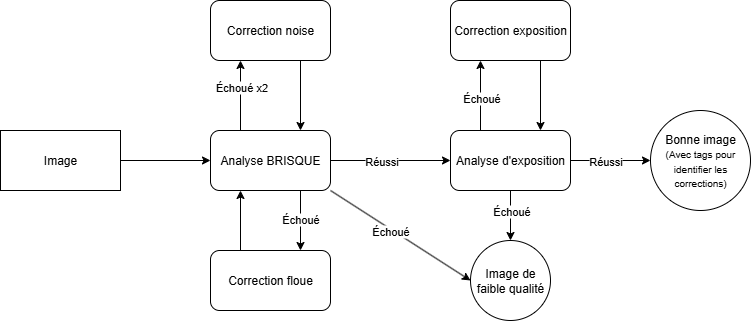

The diagram above was exported from draw.io. Its source (the exported page's mxGraphModel, read from the mxfile embedded in the PNG):
<mxGraphModel dx="1426" dy="743" grid="1" gridSize="10" guides="1" tooltips="1" connect="1" arrows="1" fold="1" page="1" pageScale="1" pageWidth="827" pageHeight="1169" math="0" shadow="0">
  <root>
    <mxCell id="0" />
    <mxCell id="1" parent="0" />
    <mxCell id="p-KePNE3PvP1S--m1Yjw-2" value="Image" style="rounded=0;whiteSpace=wrap;html=1;" vertex="1" parent="1">
      <mxGeometry x="90" y="280" width="120" height="60" as="geometry" />
    </mxCell>
    <mxCell id="p-KePNE3PvP1S--m1Yjw-3" value="" style="endArrow=classic;html=1;rounded=0;exitX=1;exitY=0.5;exitDx=0;exitDy=0;" edge="1" parent="1" source="p-KePNE3PvP1S--m1Yjw-2">
      <mxGeometry width="50" height="50" relative="1" as="geometry">
        <mxPoint x="390" y="410" as="sourcePoint" />
        <mxPoint x="300" y="310" as="targetPoint" />
      </mxGeometry>
    </mxCell>
    <mxCell id="p-KePNE3PvP1S--m1Yjw-4" value="Analyse BRISQUE" style="rounded=1;whiteSpace=wrap;html=1;glass=0;" vertex="1" parent="1">
      <mxGeometry x="300" y="280" width="120" height="60" as="geometry" />
    </mxCell>
    <mxCell id="p-KePNE3PvP1S--m1Yjw-5" value="" style="endArrow=classic;html=1;rounded=0;" edge="1" parent="1">
      <mxGeometry width="50" height="50" relative="1" as="geometry">
        <mxPoint x="420" y="310" as="sourcePoint" />
        <mxPoint x="540" y="310" as="targetPoint" />
      </mxGeometry>
    </mxCell>
    <mxCell id="p-KePNE3PvP1S--m1Yjw-6" value="Réussi" style="edgeLabel;html=1;align=center;verticalAlign=middle;resizable=0;points=[];" vertex="1" connectable="0" parent="p-KePNE3PvP1S--m1Yjw-5">
      <mxGeometry x="-0.1667" relative="1" as="geometry">
        <mxPoint as="offset" />
      </mxGeometry>
    </mxCell>
    <mxCell id="p-KePNE3PvP1S--m1Yjw-7" value="Analyse d'exposition" style="rounded=1;whiteSpace=wrap;html=1;glass=0;" vertex="1" parent="1">
      <mxGeometry x="540" y="280" width="120" height="60" as="geometry" />
    </mxCell>
    <mxCell id="p-KePNE3PvP1S--m1Yjw-8" value="" style="endArrow=classic;html=1;rounded=0;" edge="1" parent="1">
      <mxGeometry width="50" height="50" relative="1" as="geometry">
        <mxPoint x="660" y="310" as="sourcePoint" />
        <mxPoint x="740" y="310" as="targetPoint" />
      </mxGeometry>
    </mxCell>
    <mxCell id="p-KePNE3PvP1S--m1Yjw-9" value="Réussi" style="edgeLabel;html=1;align=center;verticalAlign=middle;resizable=0;points=[];" vertex="1" connectable="0" parent="p-KePNE3PvP1S--m1Yjw-8">
      <mxGeometry x="-0.15" y="4" relative="1" as="geometry">
        <mxPoint y="4" as="offset" />
      </mxGeometry>
    </mxCell>
    <mxCell id="p-KePNE3PvP1S--m1Yjw-11" value="Bonne image&lt;br&gt;&lt;font style=&quot;font-size: 10px;&quot;&gt;(Avec tags pour identifier les corrections)&lt;/font&gt;" style="ellipse;whiteSpace=wrap;html=1;aspect=fixed;" vertex="1" parent="1">
      <mxGeometry x="740" y="260" width="100" height="100" as="geometry" />
    </mxCell>
    <mxCell id="p-KePNE3PvP1S--m1Yjw-12" value="" style="endArrow=classic;html=1;rounded=0;exitX=0.75;exitY=1;exitDx=0;exitDy=0;" edge="1" parent="1" source="p-KePNE3PvP1S--m1Yjw-4">
      <mxGeometry width="50" height="50" relative="1" as="geometry">
        <mxPoint x="660" y="350" as="sourcePoint" />
        <mxPoint x="390" y="400" as="targetPoint" />
      </mxGeometry>
    </mxCell>
    <mxCell id="p-KePNE3PvP1S--m1Yjw-13" value="Échoué" style="edgeLabel;html=1;align=center;verticalAlign=middle;resizable=0;points=[];" vertex="1" connectable="0" parent="p-KePNE3PvP1S--m1Yjw-12">
      <mxGeometry x="-0.0667" y="-1" relative="1" as="geometry">
        <mxPoint as="offset" />
      </mxGeometry>
    </mxCell>
    <mxCell id="p-KePNE3PvP1S--m1Yjw-14" value="Correction floue" style="rounded=1;whiteSpace=wrap;html=1;" vertex="1" parent="1">
      <mxGeometry x="300" y="400" width="120" height="60" as="geometry" />
    </mxCell>
    <mxCell id="p-KePNE3PvP1S--m1Yjw-15" value="" style="endArrow=classic;html=1;rounded=0;exitX=0.25;exitY=0;exitDx=0;exitDy=0;entryX=0.25;entryY=1;entryDx=0;entryDy=0;" edge="1" parent="1" source="p-KePNE3PvP1S--m1Yjw-14" target="p-KePNE3PvP1S--m1Yjw-4">
      <mxGeometry width="50" height="50" relative="1" as="geometry">
        <mxPoint x="660" y="350" as="sourcePoint" />
        <mxPoint x="710" y="300" as="targetPoint" />
      </mxGeometry>
    </mxCell>
    <mxCell id="p-KePNE3PvP1S--m1Yjw-16" value="" style="endArrow=classic;html=1;rounded=0;exitX=0.5;exitY=0;exitDx=0;exitDy=0;" edge="1" parent="1">
      <mxGeometry width="50" height="50" relative="1" as="geometry">
        <mxPoint x="330" y="280" as="sourcePoint" />
        <mxPoint x="330" y="210" as="targetPoint" />
      </mxGeometry>
    </mxCell>
    <mxCell id="p-KePNE3PvP1S--m1Yjw-18" value="Échoué x2" style="edgeLabel;html=1;align=center;verticalAlign=middle;resizable=0;points=[];" vertex="1" connectable="0" parent="p-KePNE3PvP1S--m1Yjw-16">
      <mxGeometry x="0.2571" relative="1" as="geometry">
        <mxPoint as="offset" />
      </mxGeometry>
    </mxCell>
    <mxCell id="p-KePNE3PvP1S--m1Yjw-17" value="Correction noise" style="rounded=1;whiteSpace=wrap;html=1;" vertex="1" parent="1">
      <mxGeometry x="300" y="150" width="120" height="60" as="geometry" />
    </mxCell>
    <mxCell id="p-KePNE3PvP1S--m1Yjw-19" value="" style="endArrow=classic;html=1;rounded=0;exitX=0.75;exitY=1;exitDx=0;exitDy=0;entryX=0.75;entryY=0;entryDx=0;entryDy=0;" edge="1" parent="1" source="p-KePNE3PvP1S--m1Yjw-17" target="p-KePNE3PvP1S--m1Yjw-4">
      <mxGeometry width="50" height="50" relative="1" as="geometry">
        <mxPoint x="660" y="350" as="sourcePoint" />
        <mxPoint x="710" y="300" as="targetPoint" />
      </mxGeometry>
    </mxCell>
    <mxCell id="p-KePNE3PvP1S--m1Yjw-20" value="Correction exposition" style="rounded=1;whiteSpace=wrap;html=1;" vertex="1" parent="1">
      <mxGeometry x="540" y="150" width="120" height="60" as="geometry" />
    </mxCell>
    <mxCell id="p-KePNE3PvP1S--m1Yjw-21" value="" style="endArrow=classic;html=1;rounded=0;exitX=0.25;exitY=0;exitDx=0;exitDy=0;entryX=0.25;entryY=1;entryDx=0;entryDy=0;" edge="1" parent="1" source="p-KePNE3PvP1S--m1Yjw-7" target="p-KePNE3PvP1S--m1Yjw-20">
      <mxGeometry width="50" height="50" relative="1" as="geometry">
        <mxPoint x="660" y="350" as="sourcePoint" />
        <mxPoint x="710" y="300" as="targetPoint" />
      </mxGeometry>
    </mxCell>
    <mxCell id="p-KePNE3PvP1S--m1Yjw-22" value="Échoué" style="edgeLabel;html=1;align=center;verticalAlign=middle;resizable=0;points=[];" vertex="1" connectable="0" parent="p-KePNE3PvP1S--m1Yjw-21">
      <mxGeometry x="-0.0571" relative="1" as="geometry">
        <mxPoint as="offset" />
      </mxGeometry>
    </mxCell>
    <mxCell id="p-KePNE3PvP1S--m1Yjw-23" value="" style="endArrow=classic;html=1;rounded=0;exitX=0.75;exitY=1;exitDx=0;exitDy=0;entryX=0.75;entryY=0;entryDx=0;entryDy=0;" edge="1" parent="1" source="p-KePNE3PvP1S--m1Yjw-20" target="p-KePNE3PvP1S--m1Yjw-7">
      <mxGeometry width="50" height="50" relative="1" as="geometry">
        <mxPoint x="660" y="350" as="sourcePoint" />
        <mxPoint x="710" y="300" as="targetPoint" />
      </mxGeometry>
    </mxCell>
    <mxCell id="p-KePNE3PvP1S--m1Yjw-24" value="" style="endArrow=classic;html=1;rounded=0;exitX=1;exitY=1;exitDx=0;exitDy=0;entryX=0;entryY=0.5;entryDx=0;entryDy=0;" edge="1" parent="1" source="p-KePNE3PvP1S--m1Yjw-4" target="p-KePNE3PvP1S--m1Yjw-26">
      <mxGeometry width="50" height="50" relative="1" as="geometry">
        <mxPoint x="660" y="360" as="sourcePoint" />
        <mxPoint x="543.913043478261" y="406.086956521739" as="targetPoint" />
      </mxGeometry>
    </mxCell>
    <mxCell id="p-KePNE3PvP1S--m1Yjw-31" value="Échoué" style="edgeLabel;html=1;align=center;verticalAlign=middle;resizable=0;points=[];" vertex="1" connectable="0" parent="p-KePNE3PvP1S--m1Yjw-24">
      <mxGeometry x="-0.0643" y="-5" relative="1" as="geometry">
        <mxPoint x="-3" y="-6" as="offset" />
      </mxGeometry>
    </mxCell>
    <mxCell id="p-KePNE3PvP1S--m1Yjw-26" value="Image de faible qualité" style="ellipse;whiteSpace=wrap;html=1;aspect=fixed;" vertex="1" parent="1">
      <mxGeometry x="560" y="390" width="80" height="80" as="geometry" />
    </mxCell>
    <mxCell id="p-KePNE3PvP1S--m1Yjw-27" value="" style="endArrow=classic;html=1;rounded=0;exitX=0.5;exitY=1;exitDx=0;exitDy=0;entryX=0.5;entryY=0;entryDx=0;entryDy=0;" edge="1" parent="1" source="p-KePNE3PvP1S--m1Yjw-7" target="p-KePNE3PvP1S--m1Yjw-26">
      <mxGeometry width="50" height="50" relative="1" as="geometry">
        <mxPoint x="660" y="360" as="sourcePoint" />
        <mxPoint x="710" y="310" as="targetPoint" />
      </mxGeometry>
    </mxCell>
    <mxCell id="p-KePNE3PvP1S--m1Yjw-28" value="Échoué" style="edgeLabel;html=1;align=center;verticalAlign=middle;resizable=0;points=[];" vertex="1" connectable="0" parent="p-KePNE3PvP1S--m1Yjw-27">
      <mxGeometry x="-0.52" y="5" relative="1" as="geometry">
        <mxPoint x="-5" y="8" as="offset" />
      </mxGeometry>
    </mxCell>
  </root>
</mxGraphModel>